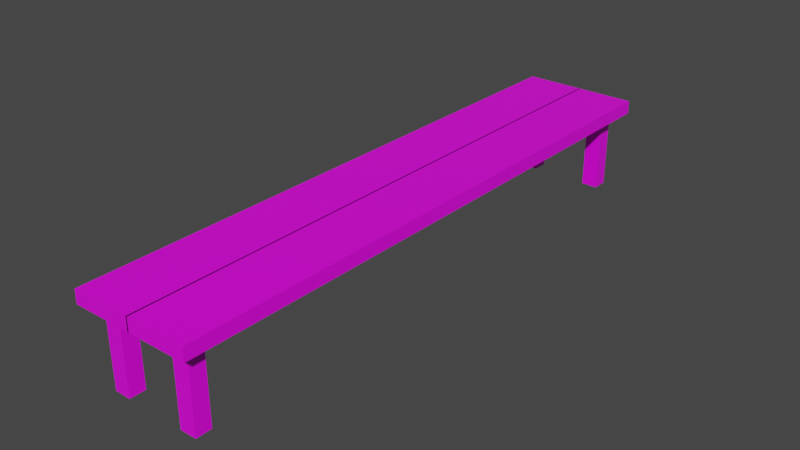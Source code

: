 # Source: table.blend  (saved by Blender 2.91.10; exported with 4.5.12 LTS)
import bpy
from mathutils import Matrix  # noqa: F401  (used for matrix-valued properties, if any)

bpy.ops.wm.read_factory_settings(use_empty=True)
scene = bpy.context.scene
scene.name = 'Scene'

# ---- collections
col_collection = bpy.data.collections.new('Collection'); scene.collection.children.link(col_collection)

# ---- images (referenced by path relative to the original .blend; pixels are not part of the script)
import os
ASSET_DIR = os.environ.get("B2B_ASSET_DIR", "")  # directory of the original .blend (textures are referenced by path, not embedded)
HERE = os.path.dirname(os.path.abspath(__file__))  # packed textures are extracted next to this script under _unpacked/

def load_image(name, relpath, width, height, colorspace="sRGB"):
    """Load a texture the original file referenced (path relative to the .blend, or extracted next to this script)."""
    p = next((c for c in (os.path.join(HERE, relpath), os.path.join(ASSET_DIR, relpath)) if relpath and os.path.exists(c)), "")
    if p:
        img = bpy.data.images.load(p, check_existing=True)
        img.name = name
    else:  # same state as the original file: an image datablock whose file is absent (Cycles renders it pink)
        img = bpy.data.images.new(name, width, height)
        img.source = "FILE"
        img.filepath = "//" + (relpath or name)
    img.colorspace_settings.name = colorspace
    return img
img_tabletexture = load_image('TableTexture', 'TableTexture.png', 1024, 1024, 'sRGB')

# ---- materials (node trees are filled in below, after node groups)
mat_material = bpy.data.materials.new('Material')
mat_material.alpha_threshold = 0.0
mat_material.use_transparent_shadow = False
mat_material.line_color = (0.0, 0.0, 0.0, 1.0)

# ---- material node trees
mat_material.use_nodes = True; mat_material.node_tree.nodes.clear()
_N = mat_material.node_tree.nodes; _L = mat_material.node_tree.links
n0 = _N.new('ShaderNodeOutputMaterial'); n0.name = 'Material Output'; n0.location = (300, 300)
n1 = _N.new('ShaderNodeBsdfPrincipled'); n1.name = 'Principled BSDF'; n1.location = (10, 300)
n1.distribution = 'GGX'
n1.subsurface_method = 'BURLEY'
n1.inputs[2].default_value = 0.4
n1.inputs[3].default_value = 1.45
n1.inputs[27].default_value = (0.0, 0.0, 0.0, 1.0)
n1.inputs[28].default_value = 1.0
n2 = _N.new('ShaderNodeTexImage'); n2.name = 'Image Texture'; n2.location = (-280, 280)
n2.image = img_tabletexture
_L.new(n1.outputs[0], n0.inputs[0])
_L.new(n2.outputs[0], n1.inputs[0])
n0.is_active_output = True

# ---- world
world_world = bpy.data.worlds.new('World'); scene.world = world_world
world_world.use_nodes = True; world_world.node_tree.nodes.clear()
_N = world_world.node_tree.nodes; _L = world_world.node_tree.links
n0 = _N.new('ShaderNodeOutputWorld'); n0.name = 'World Output'; n0.location = (300, 300)
n1 = _N.new('ShaderNodeBackground'); n1.name = 'Background'; n1.location = (10, 300)
n1.inputs[0].default_value = (0.05088, 0.05088, 0.05088, 1.0)
_L.new(n1.outputs[0], n0.inputs[0])
n0.is_active_output = True
world_world.color = (0.05088, 0.05088, 0.05088)
world_world.use_sun_shadow = False
world_world.sun_shadow_jitter_overblur = 0.0

# ---- meshes
me_cube = bpy.data.meshes.new('Cube')
me_cube.from_pydata([(1.0, 5.0, 1.0), (0.7705, 4.77, 0.7778), (1.0, 0.0, 1.0), (1.0, 0.0, 0.7778), (-0.01201, 5.0, 0.7778), (-0.01201, 5.0, 1.0), (-0.01201, 0.0, 0.7778), (-0.01201, 0.0, 1.0), (1.0, 5.0, 0.7778), (0.7705, 4.508, 0.7778), (0.4931, 4.508, 0.7778), (0.4931, 4.77, 0.7778), (0.7705, 4.508, -0.5354), (0.4931, 4.508, -0.5354), (0.4931, 4.77, -0.5354), (0.7705, 4.77, -0.5354)], [], [(4, 5, 0, 8), (8, 0, 2, 3), (11, 1, 15, 14), (0, 5, 7, 2), (9, 1, 8, 3), (1, 11, 4, 8), (10, 9, 3, 6), (11, 10, 6, 4), (14, 15, 12, 13), (1, 9, 12, 15), (10, 11, 14, 13), (9, 10, 13, 12)])
_uv = me_cube.uv_layers.new(name='UVMap')
_uv.uv.foreach_set('vector', [0.6016, 9.313e-10, 0.5572, 0.0, 0.5572, 0.2024, 0.6016, 0.2024, 0.4492, 0.0, 0.4048, 0.0, 0.4048, 1.0, 0.4492, 1.0, 0.4492, 0.2626, 0.5047, 0.2626, 0.5047, 0.0, 0.4492, 0.0, 0.2024, 0.0, 8.754e-08, 0.0, 0.0, 1.0, 0.2024, 1.0, 0.2483, 0.09836, 0.2483, 0.0459, 0.2024, 0.0, 0.2024, 1.0, 0.2483, 0.0459, 0.3038, 0.0459, 0.4048, 0.0, 0.2024, 0.0, 0.3038, 0.09836, 0.2483, 0.09836, 0.2024, 1.0, 0.4048, 1.0, 0.3038, 0.0459, 0.3038, 0.09836, 0.4048, 1.0, 0.4048, 0.0, 0.5017, 0.5807, 0.5017, 0.5253, 0.4492, 0.5253, 0.4492, 0.5807, 0.5047, 0.2626, 0.5572, 0.2626, 0.5572, 0.0, 0.5047, 0.0, 0.5047, 0.5253, 0.5572, 0.5253, 0.5572, 0.2626, 0.5047, 0.2626, 0.4492, 0.5253, 0.5047, 0.5253, 0.5047, 0.2626, 0.4492, 0.2626])
me_cube.materials.append(mat_material)
me_cube.use_remesh_preserve_volume = False
me_cube.use_remesh_preserve_attributes = False
me_cube.use_mirror_vertex_groups = False
me_cube.update()

# ---- objects
ob_cube = bpy.data.objects.new('Cube', me_cube)

# ---- transforms, parenting, visibility, modifiers, constraints
ob_cube.location = (0.0, 0.0, 0.0)
ob_cube.lock_rotations_4d = False
ob_cube.empty_display_type = 'ARROWS'
ob_cube.lineart.crease_threshold = 0.0
_m = ob_cube.modifiers.new('Mirror', 'MIRROR')
_m.use_axis = (True, True, False)

# ---- collection membership
col_collection.objects.link(ob_cube)

# ---- scene / render settings (as saved in the file)
scene.frame_start = 1; scene.frame_end = 250; scene.frame_set(1)
scene.render.engine = 'BLENDER_EEVEE_NEXT'
scene.cycles.use_denoising = False
scene.cycles.samples = 128
scene.cycles.sampling_pattern = 'TABULATED_SOBOL'
scene.cycles.use_adaptive_sampling = False
scene.cycles.use_light_tree = False
scene.view_settings.view_transform = 'Filmic'
bpy.context.view_layer.update()

# ---- added for rendering (the .blend has no active camera and no usable light): camera, sun
cam_auto = bpy.data.cameras.new('AutoCamera')
cam_auto.lens = 50.0
cam_auto.sensor_width = 36.0
cam_auto.clip_end = 1000.0
ob_auto_camera = bpy.data.objects.new('AutoCamera', cam_auto)
scene.collection.objects.link(ob_auto_camera)
ob_auto_camera.location = (9.54181, -11.4502, 7.86577)
ob_auto_camera.rotation_euler = (1.09748, -7.21219e-08, 0.694738)
scene.camera = ob_auto_camera
light_auto_sun = bpy.data.lights.new('AutoSun', 'SUN')
light_auto_sun.energy = 3.0
light_auto_sun.angle = 0.0523599
ob_auto_sun = bpy.data.objects.new('AutoSun', light_auto_sun)
scene.collection.objects.link(ob_auto_sun)
ob_auto_sun.rotation_euler = (0.872665, 0.174533, 0.523599)
bpy.context.view_layer.update()
